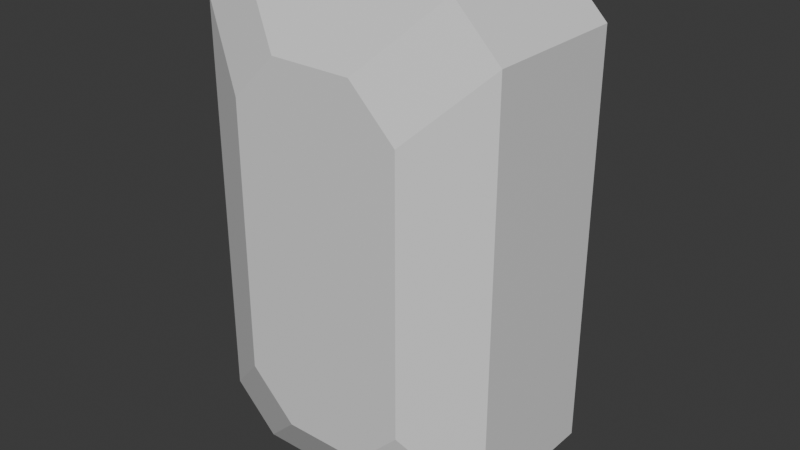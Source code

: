 # Source: emerald.blend  (saved by Blender 5.0.119; exported with 4.5.12 LTS)
import bpy
from mathutils import Matrix  # noqa: F401  (used for matrix-valued properties, if any)

bpy.ops.wm.read_factory_settings(use_empty=True)
scene = bpy.context.scene
scene.name = 'Scene'

# ---- collections
col_collection = bpy.data.collections.new('Collection'); scene.collection.children.link(col_collection)

# ---- materials (node trees are filled in below, after node groups)
mat_material = bpy.data.materials.new('Material')
mat_material.alpha_threshold = 0.0
mat_material.use_backface_culling_lightprobe_volume = False
mat_material.roughness = 0.5
mat_material.line_color = (0.0, 0.0, 0.0, 1.0)

# ---- material node trees
mat_material.use_nodes = True; mat_material.node_tree.nodes.clear()
_N = mat_material.node_tree.nodes; _L = mat_material.node_tree.links
n0 = _N.new('ShaderNodeOutputMaterial'); n0.name = 'Material Output'; n0.location = (200, 100)
n1 = _N.new('ShaderNodeBsdfPrincipled'); n1.name = 'Principled BSDF'; n1.location = (-200, 100)
_L.new(n1.outputs[0], n0.inputs[0])
n0.is_active_output = True

# ---- world
world_world = bpy.data.worlds.new('World'); scene.world = world_world
world_world.use_nodes = True; world_world.node_tree.nodes.clear()
_N = world_world.node_tree.nodes; _L = world_world.node_tree.links
n0 = _N.new('ShaderNodeOutputWorld'); n0.name = 'World Output'; n0.location = (200, 100)
n1 = _N.new('ShaderNodeBackground'); n1.name = 'Background'; n1.location = (-200, 100)
n1.inputs[0].default_value = (0.05088, 0.05088, 0.05088, 1.0)
_L.new(n1.outputs[0], n0.inputs[0])
n0.is_active_output = True
world_world.color = (0.05088, 0.05088, 0.05088)
world_world.sun_shadow_jitter_overblur = 0.0

# ---- meshes
me_cube = bpy.data.meshes.new('Cube')
me_cube.from_pydata([(0.4972, 1.343, 2.203), (1.057, 1.343, 1.643), (1.057, 1.343, -1.643), (0.4972, 1.343, -2.203), (1.057, -1.343, 1.643), (0.4972, -1.343, 2.203), (0.4972, -1.343, -2.203), (1.057, -1.343, -1.643), (-1.057, 1.343, 1.643), (-0.4972, 1.343, 2.203), (-0.4972, 1.343, -2.203), (-1.057, 1.343, -1.643), (-0.4972, -1.343, 2.203), (-1.057, -1.343, 1.643), (-1.057, -1.343, -1.643), (-0.4972, -1.343, -2.203), (1.325, 0.8819, -3.028), (1.882, 0.8819, -2.47), (-1.882, 0.8819, -2.47), (-1.325, 0.8819, -3.028), (1.882, 0.8819, 2.47), (1.325, 0.8819, 3.028), (-1.325, -0.8819, -3.028), (-1.882, -0.8819, -2.47), (-1.882, -0.8819, 2.47), (-1.325, -0.8819, 3.028), (1.325, -0.8819, 3.028), (1.882, -0.8819, 2.47), (1.882, -0.8819, -2.47), (1.325, -0.8819, -3.028), (-1.325, 0.8819, 3.028), (-1.882, 0.8819, 2.47)], [], [(19, 22, 23, 18), (21, 26, 27, 20), (25, 30, 31, 24), (29, 16, 17, 28), (18, 11, 10, 19), (2, 17, 16, 3), (0, 21, 20, 1), (22, 15, 14, 23), (12, 25, 24, 13), (26, 5, 4, 27), (6, 29, 28, 7), (30, 9, 8, 31), (2, 1, 20, 17), (10, 11, 8, 9, 0, 1, 2, 3), (0, 9, 30, 21), (10, 3, 16, 19), (4, 7, 28, 27), (6, 7, 4, 5, 12, 13, 14, 15), (12, 5, 26, 25), (6, 15, 22, 29), (8, 11, 18, 31), (14, 13, 24, 23), (17, 20, 27, 28), (19, 16, 29, 22), (23, 24, 31, 18), (21, 30, 25, 26)])
_uv = me_cube.uv_layers.new(name='UVMap')
_uv.uv.foreach_set('vector', [0.162, 0.5, 0.162, 0.75, 0.125, 0.75, 0.125, 0.5, 0.6435, 0.4815, 0.6435, 0.7685, 0.602, 0.75, 0.602, 0.5, 0.625, 0.0, 0.625, 0.2747, 0.602, 0.25, 0.602, 0.0, 0.3565, 0.7685, 0.3565, 0.4815, 0.398, 0.5, 0.398, 0.75, 0.398, 0.25, 0.4322, 0.3048, 0.4091, 0.342, 0.375, 0.287, 0.4322, 0.4452, 0.398, 0.5, 0.3565, 0.4815, 0.4091, 0.408, 0.5909, 0.408, 0.6435, 0.4815, 0.602, 0.5, 0.5678, 0.4452, 0.375, 0.963, 0.4091, 0.908, 0.4322, 0.9452, 0.398, 1.0, 0.5909, 0.908, 0.625, 0.963, 0.602, 1.0, 0.5678, 0.9452, 0.6435, 0.7685, 0.5909, 0.842, 0.5678, 0.8048, 0.602, 0.75, 0.4091, 0.842, 0.3565, 0.7685, 0.398, 0.75, 0.4322, 0.8048, 0.625, 0.2747, 0.5909, 0.342, 0.5678, 0.3048, 0.602, 0.25, 0.4322, 0.4452, 0.5678, 0.4452, 0.602, 0.5, 0.398, 0.5, 0.4091, 0.342, 0.4322, 0.3048, 0.5678, 0.3048, 0.5909, 0.342, 0.5909, 0.408, 0.5678, 0.4452, 0.4322, 0.4452, 0.4091, 0.408, 0.5909, 0.408, 0.5909, 0.342, 0.625, 0.2747, 0.6435, 0.4815, 0.4091, 0.342, 0.4091, 0.408, 0.3565, 0.4815, 0.375, 0.287, 0.5678, 0.8048, 0.4322, 0.8048, 0.398, 0.75, 0.602, 0.75, 0.4091, 0.842, 0.4322, 0.8048, 0.5678, 0.8048, 0.5909, 0.842, 0.5909, 0.908, 0.5678, 0.9452, 0.4322, 0.9452, 0.4091, 0.908, 0.5909, 0.908, 0.5909, 0.842, 0.6435, 0.7685, 0.625, 0.963, 0.4091, 0.842, 0.4091, 0.908, 0.375, 0.963, 0.3565, 0.7685, 0.5678, 0.3048, 0.4322, 0.3048, 0.398, 0.25, 0.602, 0.25, 0.4322, 0.9452, 0.5678, 0.9452, 0.602, 1.0, 0.398, 1.0, 0.398, 0.5, 0.602, 0.5, 0.602, 0.75, 0.398, 0.75, 0.162, 0.5, 0.3565, 0.4815, 0.3565, 0.7685, 0.162, 0.75, 0.398, 0.0, 0.602, 0.0, 0.602, 0.25, 0.398, 0.25, 0.6435, 0.4815, 0.838, 0.5, 0.838, 0.75, 0.6435, 0.7685])
me_cube.materials.append(mat_material)
me_cube.use_mirror_vertex_groups = False
me_cube.update()

# ---- objects
ob_cube = bpy.data.objects.new('Cube', me_cube)

# ---- transforms, parenting, visibility, modifiers, constraints
ob_cube.location = (0.0, 0.0, 0.0)
ob_cube.lock_rotations_4d = False
ob_cube.empty_display_type = 'ARROWS'
ob_cube.lineart.crease_threshold = 0.0

# ---- collection membership
col_collection.objects.link(ob_cube)

# ---- scene / render settings (as saved in the file)
scene.frame_start = 1; scene.frame_end = 250; scene.frame_set(1)
scene.render.engine = 'BLENDER_EEVEE_NEXT'
scene.render.bake_bias = 0.0
scene.render.bake_samples = 0
scene.cycles.sampling_pattern = 'TABULATED_SOBOL'
scene.eevee.use_volume_custom_range = False
bpy.context.view_layer.update()

# ---- added for rendering (the .blend has no active camera and no usable light): camera, sun
cam_auto = bpy.data.cameras.new('AutoCamera')
cam_auto.lens = 50.0
cam_auto.sensor_width = 36.0
cam_auto.clip_end = 1000.0
ob_auto_camera = bpy.data.objects.new('AutoCamera', cam_auto)
scene.collection.objects.link(ob_auto_camera)
ob_auto_camera.location = (7.04893, -8.45871, 5.63914)
ob_auto_camera.rotation_euler = (1.09748, -7.21219e-08, 0.694738)
scene.camera = ob_auto_camera
light_auto_sun = bpy.data.lights.new('AutoSun', 'SUN')
light_auto_sun.energy = 3.0
light_auto_sun.angle = 0.0523599
ob_auto_sun = bpy.data.objects.new('AutoSun', light_auto_sun)
scene.collection.objects.link(ob_auto_sun)
ob_auto_sun.rotation_euler = (0.872665, 0.174533, 0.523599)
bpy.context.view_layer.update()
